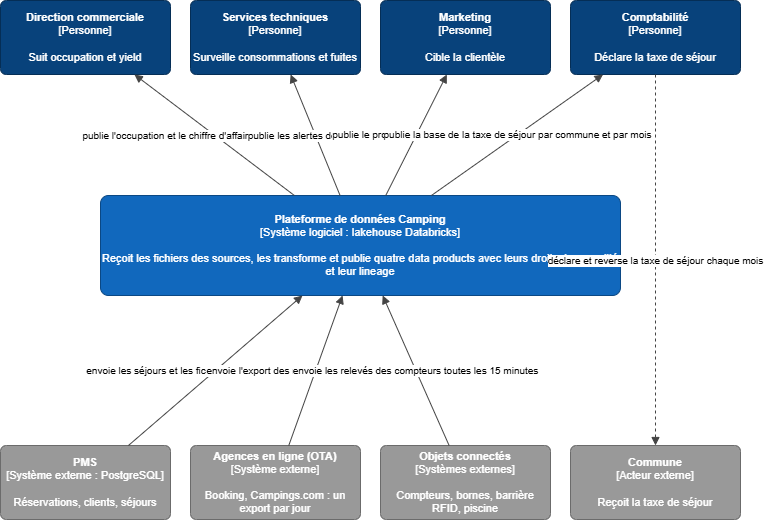

The diagram above was exported from draw.io. Its source (the exported page's mxGraphModel, read from the mxfile embedded in the PNG):
<mxGraphModel dx="956" dy="557" grid="1" gridSize="10" guides="1" tooltips="1" connect="1" arrows="1" fold="1" page="1" pageScale="1" pageWidth="800" pageHeight="560" math="0" shadow="0">
  <root>
    <mxCell id="0" />
    <mxCell id="1" parent="0" />
    <mxCell id="dir" parent="1" style="rounded=1;arcSize=8;whiteSpace=wrap;html=1;fillColor=#08427B;strokeColor=#052E56;fontColor=#ffffff;fontSize=11;" value="&lt;b&gt;Direction commerciale&lt;/b&gt;&lt;br&gt;[Personne]&lt;br&gt;&lt;br&gt;Suit occupation et yield" vertex="1">
      <mxGeometry height="74" width="170" x="20" y="20" as="geometry" />
    </mxCell>
    <mxCell id="tech" parent="1" style="rounded=1;arcSize=8;whiteSpace=wrap;html=1;fillColor=#08427B;strokeColor=#052E56;fontColor=#ffffff;fontSize=11;" value="&lt;b&gt;Services techniques&lt;/b&gt;&lt;br&gt;[Personne]&lt;br&gt;&lt;br&gt;Surveille consommations et fuites" vertex="1">
      <mxGeometry height="74" width="170" x="210" y="20" as="geometry" />
    </mxCell>
    <mxCell id="mkt" parent="1" style="rounded=1;arcSize=8;whiteSpace=wrap;html=1;fillColor=#08427B;strokeColor=#052E56;fontColor=#ffffff;fontSize=11;" value="&lt;b&gt;Marketing&lt;/b&gt;&lt;br&gt;[Personne]&lt;br&gt;&lt;br&gt;Cible la clientèle" vertex="1">
      <mxGeometry height="74" width="170" x="400" y="20" as="geometry" />
    </mxCell>
    <mxCell id="cpt" parent="1" style="rounded=1;arcSize=8;whiteSpace=wrap;html=1;fillColor=#08427B;strokeColor=#052E56;fontColor=#ffffff;fontSize=11;" value="&lt;b&gt;Comptabilité&lt;/b&gt;&lt;br&gt;[Personne]&lt;br&gt;&lt;br&gt;Déclare la taxe de séjour" vertex="1">
      <mxGeometry height="74" width="170" x="590" y="20" as="geometry" />
    </mxCell>
    <mxCell id="pf" parent="1" style="rounded=1;arcSize=8;whiteSpace=wrap;html=1;fillColor=#1168BD;strokeColor=#0B4884;fontColor=#ffffff;fontSize=11;" value="&lt;b&gt;Plateforme de données Camping&lt;/b&gt;&lt;br&gt;[Système logiciel : lakehouse Databricks]&lt;br&gt;&lt;br&gt;Reçoit les fichiers des sources, les transforme et publie quatre data products avec leurs droits, leur qualité et leur lineage" vertex="1">
      <mxGeometry height="100" width="520" x="120" y="215" as="geometry" />
    </mxCell>
    <mxCell id="pms" parent="1" style="rounded=1;arcSize=8;whiteSpace=wrap;html=1;fillColor=#999999;strokeColor=#6B6B6B;fontColor=#ffffff;fontSize=11;" value="&lt;b&gt;PMS&lt;/b&gt;&lt;br&gt;[Système externe : PostgreSQL]&lt;br&gt;&lt;br&gt;Réservations, clients, séjours" vertex="1">
      <mxGeometry height="74" width="170" x="20" y="465" as="geometry" />
    </mxCell>
    <mxCell id="ota" parent="1" style="rounded=1;arcSize=8;whiteSpace=wrap;html=1;fillColor=#999999;strokeColor=#6B6B6B;fontColor=#ffffff;fontSize=11;" value="&lt;b&gt;Agences en ligne (OTA)&lt;/b&gt;&lt;br&gt;[Système externe]&lt;br&gt;&lt;br&gt;Booking, Campings.com : un export par jour" vertex="1">
      <mxGeometry height="74" width="170" x="210" y="465" as="geometry" />
    </mxCell>
    <mxCell id="iot" parent="1" style="rounded=1;arcSize=8;whiteSpace=wrap;html=1;fillColor=#999999;strokeColor=#6B6B6B;fontColor=#ffffff;fontSize=11;" value="&lt;b&gt;Objets connectés&lt;/b&gt;&lt;br&gt;[Systèmes externes]&lt;br&gt;&lt;br&gt;Compteurs, bornes, barrière RFID, piscine" vertex="1">
      <mxGeometry height="74" width="170" x="400" y="465" as="geometry" />
    </mxCell>
    <mxCell id="com" parent="1" style="rounded=1;arcSize=8;whiteSpace=wrap;html=1;fillColor=#999999;strokeColor=#6B6B6B;fontColor=#ffffff;fontSize=11;" value="&lt;b&gt;Commune&lt;/b&gt;&lt;br&gt;[Acteur externe]&lt;br&gt;&lt;br&gt;Reçoit la taxe de séjour" vertex="1">
      <mxGeometry height="74" width="170" x="590" y="465" as="geometry" />
    </mxCell>
    <mxCell id="e0" edge="1" parent="1" source="pf" style="endArrow=block;endFill=1;html=1;rounded=0;strokeColor=#444444;fontSize=10;labelBackgroundColor=#ffffff;" target="dir" value="publie l'occupation et le chiffre d'affaires chaque matin à 6 h">
      <mxGeometry relative="1" as="geometry" />
    </mxCell>
    <mxCell id="e1" edge="1" parent="1" source="pf" style="endArrow=block;endFill=1;html=1;rounded=0;strokeColor=#444444;fontSize=10;labelBackgroundColor=#ffffff;" target="tech" value="publie les alertes de fuite à 7 h">
      <mxGeometry relative="1" as="geometry" />
    </mxCell>
    <mxCell id="e2" edge="1" parent="1" source="pf" style="endArrow=block;endFill=1;html=1;rounded=0;strokeColor=#444444;fontSize=10;labelBackgroundColor=#ffffff;" target="mkt" value="publie le profil des clients consentants">
      <mxGeometry relative="1" as="geometry" />
    </mxCell>
    <mxCell id="e3" edge="1" parent="1" source="pf" style="endArrow=block;endFill=1;html=1;rounded=0;strokeColor=#444444;fontSize=10;labelBackgroundColor=#ffffff;" target="cpt" value="publie la base de la taxe de séjour par commune et par mois">
      <mxGeometry relative="1" as="geometry" />
    </mxCell>
    <mxCell id="e4" edge="1" parent="1" source="pms" style="endArrow=block;endFill=1;html=1;rounded=0;strokeColor=#444444;fontSize=10;labelBackgroundColor=#ffffff;" target="pf" value="envoie les séjours et les fiches clients chaque nuit (4 h 30)">
      <mxGeometry relative="1" as="geometry" />
    </mxCell>
    <mxCell id="e5" edge="1" parent="1" source="ota" style="endArrow=block;endFill=1;html=1;rounded=0;strokeColor=#444444;fontSize=10;labelBackgroundColor=#ffffff;" target="pf" value="envoie l'export des réservations chaque nuit (2 h)">
      <mxGeometry relative="1" as="geometry" />
    </mxCell>
    <mxCell id="e6" edge="1" parent="1" source="iot" style="endArrow=block;endFill=1;html=1;rounded=0;strokeColor=#444444;fontSize=10;labelBackgroundColor=#ffffff;" target="pf" value="envoie les relevés des compteurs toutes les 15 minutes">
      <mxGeometry relative="1" as="geometry" />
    </mxCell>
    <mxCell id="e7" edge="1" parent="1" source="cpt" style="endArrow=block;endFill=1;html=1;rounded=0;strokeColor=#444444;fontSize=10;labelBackgroundColor=#ffffff;dashed=1;" target="com" value="déclare et reverse la taxe de séjour chaque mois">
      <mxGeometry relative="1" as="geometry" />
    </mxCell>
  </root>
</mxGraphModel>